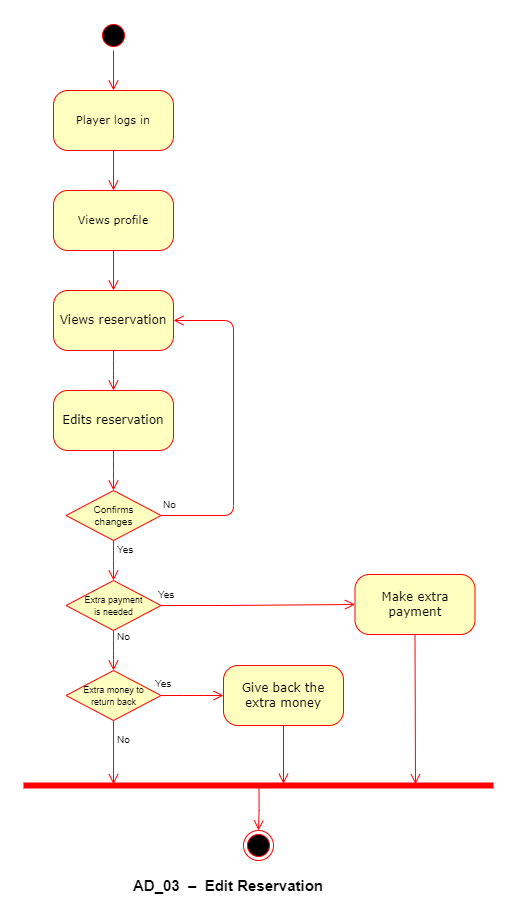

The diagram above was exported from draw.io. Its source (the exported page's mxGraphModel, read from the mxfile embedded in the PNG):
<mxGraphModel dx="1720" dy="1654" grid="1" gridSize="10" guides="1" tooltips="1" connect="1" arrows="1" fold="1" page="1" pageScale="1" pageWidth="827" pageHeight="1169" math="0" shadow="0">
  <root>
    <mxCell id="0" />
    <mxCell id="1" parent="0" />
    <mxCell id="e1gWEO8IAE0DUrptXTNf-1" value="" style="ellipse;html=1;shape=startState;fillColor=#000000;strokeColor=#ff0000;rounded=1;shadow=0;comic=0;labelBackgroundColor=none;fontFamily=Verdana;fontSize=12;fontColor=#000000;align=center;direction=south;" vertex="1" parent="1">
      <mxGeometry x="265" y="120" width="30" height="30" as="geometry" />
    </mxCell>
    <mxCell id="e1gWEO8IAE0DUrptXTNf-2" value="Views reservation" style="rounded=1;whiteSpace=wrap;html=1;arcSize=24;fillColor=#ffffc0;strokeColor=#ff0000;shadow=0;comic=0;labelBackgroundColor=none;fontFamily=Verdana;fontSize=12;fontColor=#000000;align=center;" vertex="1" parent="1">
      <mxGeometry x="220" y="390" width="120" height="60" as="geometry" />
    </mxCell>
    <mxCell id="e1gWEO8IAE0DUrptXTNf-3" value="&lt;font style=&quot;font-size: 11px&quot;&gt;Player logs in&lt;/font&gt;" style="rounded=1;whiteSpace=wrap;html=1;arcSize=24;fillColor=#ffffc0;strokeColor=#ff0000;shadow=0;comic=0;labelBackgroundColor=none;fontFamily=Verdana;fontSize=12;fontColor=#000000;align=center;" vertex="1" parent="1">
      <mxGeometry x="220" y="190" width="120" height="60" as="geometry" />
    </mxCell>
    <mxCell id="e1gWEO8IAE0DUrptXTNf-4" style="edgeStyle=orthogonalEdgeStyle;html=1;exitX=0.5;exitY=1;labelBackgroundColor=none;endArrow=open;endSize=8;strokeColor=#ff0000;fontFamily=Verdana;fontSize=12;align=left;exitDx=0;exitDy=0;" edge="1" parent="1" source="e1gWEO8IAE0DUrptXTNf-9" target="e1gWEO8IAE0DUrptXTNf-2">
      <mxGeometry relative="1" as="geometry">
        <mxPoint x="68" y="427" as="targetPoint" />
        <mxPoint x="68" y="387" as="sourcePoint" />
      </mxGeometry>
    </mxCell>
    <mxCell id="e1gWEO8IAE0DUrptXTNf-5" style="edgeStyle=elbowEdgeStyle;html=1;exitX=0.5;exitY=1;labelBackgroundColor=none;endArrow=open;endSize=8;strokeColor=#ff0000;fontFamily=Verdana;fontSize=12;align=left;exitDx=0;exitDy=0;entryX=0.5;entryY=0;entryDx=0;entryDy=0;" edge="1" parent="1" source="e1gWEO8IAE0DUrptXTNf-2" target="e1gWEO8IAE0DUrptXTNf-8">
      <mxGeometry relative="1" as="geometry">
        <mxPoint x="68" y="527" as="targetPoint" />
        <mxPoint x="68" y="487" as="sourcePoint" />
      </mxGeometry>
    </mxCell>
    <mxCell id="e1gWEO8IAE0DUrptXTNf-6" style="edgeStyle=orthogonalEdgeStyle;html=1;labelBackgroundColor=none;endArrow=open;endSize=8;strokeColor=#ff0000;fontFamily=Verdana;fontSize=12;align=left;entryX=0.5;entryY=0;entryDx=0;entryDy=0;" edge="1" parent="1" source="e1gWEO8IAE0DUrptXTNf-1" target="e1gWEO8IAE0DUrptXTNf-3">
      <mxGeometry relative="1" as="geometry">
        <mxPoint x="280" y="200" as="targetPoint" />
      </mxGeometry>
    </mxCell>
    <mxCell id="e1gWEO8IAE0DUrptXTNf-7" style="edgeStyle=orthogonalEdgeStyle;html=1;labelBackgroundColor=none;endArrow=open;endSize=8;strokeColor=#ff0000;fontFamily=Verdana;fontSize=12;align=left;exitX=0.5;exitY=1;exitDx=0;exitDy=0;entryX=0.5;entryY=0;entryDx=0;entryDy=0;" edge="1" parent="1" source="e1gWEO8IAE0DUrptXTNf-3" target="e1gWEO8IAE0DUrptXTNf-9">
      <mxGeometry relative="1" as="geometry">
        <Array as="points" />
        <mxPoint x="68" y="321" as="targetPoint" />
        <mxPoint x="68" y="281" as="sourcePoint" />
      </mxGeometry>
    </mxCell>
    <mxCell id="e1gWEO8IAE0DUrptXTNf-8" value="Edits reservation" style="rounded=1;whiteSpace=wrap;html=1;arcSize=24;fillColor=#ffffc0;strokeColor=#ff0000;shadow=0;comic=0;labelBackgroundColor=none;fontFamily=Verdana;fontSize=12;fontColor=#000000;align=center;" vertex="1" parent="1">
      <mxGeometry x="220" y="490" width="120" height="60" as="geometry" />
    </mxCell>
    <mxCell id="e1gWEO8IAE0DUrptXTNf-9" value="&lt;font style=&quot;font-size: 11px&quot;&gt;Views profile&lt;/font&gt;" style="rounded=1;whiteSpace=wrap;html=1;arcSize=24;fillColor=#ffffc0;strokeColor=#ff0000;shadow=0;comic=0;labelBackgroundColor=none;fontFamily=Verdana;fontSize=12;fontColor=#000000;align=center;" vertex="1" parent="1">
      <mxGeometry x="220" y="290" width="120" height="60" as="geometry" />
    </mxCell>
    <mxCell id="e1gWEO8IAE0DUrptXTNf-10" style="edgeStyle=elbowEdgeStyle;html=1;labelBackgroundColor=none;endArrow=open;endSize=8;strokeColor=#ff0000;fontFamily=Verdana;fontSize=12;align=left;entryX=0.5;entryY=0;entryDx=0;entryDy=0;exitX=0.5;exitY=1;exitDx=0;exitDy=0;" edge="1" parent="1" source="e1gWEO8IAE0DUrptXTNf-8" target="e1gWEO8IAE0DUrptXTNf-11">
      <mxGeometry relative="1" as="geometry">
        <mxPoint x="280" y="590" as="targetPoint" />
        <mxPoint x="300" y="580" as="sourcePoint" />
      </mxGeometry>
    </mxCell>
    <mxCell id="e1gWEO8IAE0DUrptXTNf-11" value="Confirms&lt;br&gt;changes" style="rhombus;whiteSpace=wrap;html=1;fillColor=#ffffc0;strokeColor=#ff0000;fontSize=10;" vertex="1" parent="1">
      <mxGeometry x="232.5" y="590" width="95" height="50" as="geometry" />
    </mxCell>
    <mxCell id="e1gWEO8IAE0DUrptXTNf-12" value="&lt;font face=&quot;helvetica&quot;&gt;&lt;span style=&quot;font-size: 10px; background-color: rgb(255, 255, 255);&quot;&gt;No&lt;/span&gt;&lt;/font&gt;" style="text;whiteSpace=wrap;html=1;fontSize=11;" vertex="1" parent="1">
      <mxGeometry x="327.5" y="591" width="50" height="30" as="geometry" />
    </mxCell>
    <mxCell id="e1gWEO8IAE0DUrptXTNf-13" style="edgeStyle=elbowEdgeStyle;html=1;labelBackgroundColor=none;endArrow=open;endSize=8;strokeColor=#ff0000;fontFamily=Verdana;fontSize=12;align=left;exitX=1;exitY=0.5;exitDx=0;exitDy=0;" edge="1" parent="1" source="e1gWEO8IAE0DUrptXTNf-11" target="e1gWEO8IAE0DUrptXTNf-2">
      <mxGeometry relative="1" as="geometry">
        <mxPoint x="86.79999999999973" y="749.5" as="sourcePoint" />
        <mxPoint x="101.79999999999995" y="640" as="targetPoint" />
        <Array as="points">
          <mxPoint x="400" y="480" />
          <mxPoint x="400" y="520" />
          <mxPoint x="36.799999999999955" y="846.5" />
        </Array>
      </mxGeometry>
    </mxCell>
    <mxCell id="e1gWEO8IAE0DUrptXTNf-14" style="edgeStyle=elbowEdgeStyle;html=1;labelBackgroundColor=none;endArrow=open;endSize=8;strokeColor=#ff0000;fontFamily=Verdana;fontSize=12;align=left;exitX=0.5;exitY=1;exitDx=0;exitDy=0;entryX=0.5;entryY=0;entryDx=0;entryDy=0;" edge="1" parent="1" source="e1gWEO8IAE0DUrptXTNf-11" target="e1gWEO8IAE0DUrptXTNf-16">
      <mxGeometry relative="1" as="geometry">
        <mxPoint x="196.79999999999995" y="848.5" as="sourcePoint" />
        <mxPoint x="280" y="690" as="targetPoint" />
        <Array as="points" />
      </mxGeometry>
    </mxCell>
    <mxCell id="e1gWEO8IAE0DUrptXTNf-15" value="&lt;span style=&quot;font-size: 10px; background-color: rgb(255, 255, 255);&quot;&gt;Yes&lt;/span&gt;" style="text;whiteSpace=wrap;html=1;fontSize=11;" vertex="1" parent="1">
      <mxGeometry x="282" y="636" width="50" height="30" as="geometry" />
    </mxCell>
    <mxCell id="e1gWEO8IAE0DUrptXTNf-16" value="&lt;font style=&quot;font-size: 9px;&quot;&gt;Extra payment&lt;br&gt;is needed&lt;/font&gt;" style="rhombus;whiteSpace=wrap;html=1;fillColor=#ffffc0;strokeColor=#ff0000;fontSize=10;" vertex="1" parent="1">
      <mxGeometry x="232.5" y="680" width="95" height="50" as="geometry" />
    </mxCell>
    <mxCell id="e1gWEO8IAE0DUrptXTNf-17" value="&lt;font face=&quot;helvetica&quot;&gt;&lt;span style=&quot;font-size: 10px; background-color: rgb(255, 255, 255);&quot;&gt;Yes&lt;/span&gt;&lt;/font&gt;" style="text;whiteSpace=wrap;html=1;fontSize=11;" vertex="1" parent="1">
      <mxGeometry x="322.5" y="681" width="50" height="30" as="geometry" />
    </mxCell>
    <mxCell id="e1gWEO8IAE0DUrptXTNf-18" style="edgeStyle=elbowEdgeStyle;html=1;labelBackgroundColor=none;endArrow=open;endSize=8;strokeColor=#ff0000;fontFamily=Verdana;fontSize=12;align=left;exitX=1;exitY=0.5;exitDx=0;exitDy=0;entryX=0;entryY=0.5;entryDx=0;entryDy=0;" edge="1" parent="1" source="e1gWEO8IAE0DUrptXTNf-16" target="e1gWEO8IAE0DUrptXTNf-26">
      <mxGeometry relative="1" as="geometry">
        <mxPoint x="86.79999999999973" y="836.5" as="sourcePoint" />
        <mxPoint x="440" y="707" as="targetPoint" />
        <Array as="points">
          <mxPoint x="390" y="700" />
          <mxPoint x="400" y="607" />
          <mxPoint x="36.799999999999955" y="933.5" />
        </Array>
      </mxGeometry>
    </mxCell>
    <mxCell id="e1gWEO8IAE0DUrptXTNf-19" style="edgeStyle=elbowEdgeStyle;html=1;labelBackgroundColor=none;endArrow=open;endSize=8;strokeColor=#ff0000;fontFamily=Verdana;fontSize=12;align=left;exitX=0.5;exitY=1;exitDx=0;exitDy=0;entryX=0.5;entryY=0;entryDx=0;entryDy=0;" edge="1" parent="1" source="e1gWEO8IAE0DUrptXTNf-16" target="e1gWEO8IAE0DUrptXTNf-21">
      <mxGeometry relative="1" as="geometry">
        <mxPoint x="196.79999999999995" y="935.5" as="sourcePoint" />
        <mxPoint x="280" y="780" as="targetPoint" />
        <Array as="points" />
      </mxGeometry>
    </mxCell>
    <mxCell id="e1gWEO8IAE0DUrptXTNf-20" value="&lt;span style=&quot;font-size: 10px; background-color: rgb(255, 255, 255);&quot;&gt;No&lt;/span&gt;" style="text;whiteSpace=wrap;html=1;fontSize=11;" vertex="1" parent="1">
      <mxGeometry x="282" y="723" width="50" height="30" as="geometry" />
    </mxCell>
    <mxCell id="e1gWEO8IAE0DUrptXTNf-21" value="&lt;font style=&quot;font-size: 9px;&quot;&gt;Extra money to&lt;br&gt;return back&lt;/font&gt;" style="rhombus;whiteSpace=wrap;html=1;fillColor=#ffffc0;strokeColor=#ff0000;fontSize=10;" vertex="1" parent="1">
      <mxGeometry x="232.5" y="770" width="95" height="50" as="geometry" />
    </mxCell>
    <mxCell id="e1gWEO8IAE0DUrptXTNf-22" value="&lt;font face=&quot;helvetica&quot;&gt;&lt;span style=&quot;font-size: 10px; background-color: rgb(255, 255, 255);&quot;&gt;Yes&lt;/span&gt;&lt;/font&gt;" style="text;whiteSpace=wrap;html=1;fontSize=11;" vertex="1" parent="1">
      <mxGeometry x="320" y="770" width="50" height="30" as="geometry" />
    </mxCell>
    <mxCell id="e1gWEO8IAE0DUrptXTNf-23" style="edgeStyle=elbowEdgeStyle;html=1;labelBackgroundColor=none;endArrow=open;endSize=8;strokeColor=#ff0000;fontFamily=Verdana;fontSize=12;align=left;exitX=1;exitY=0.5;exitDx=0;exitDy=0;entryX=0;entryY=0.5;entryDx=0;entryDy=0;" edge="1" parent="1" source="e1gWEO8IAE0DUrptXTNf-21" target="e1gWEO8IAE0DUrptXTNf-28">
      <mxGeometry relative="1" as="geometry">
        <mxPoint x="86.79999999999973" y="939.5" as="sourcePoint" />
        <mxPoint x="422.5" y="805" as="targetPoint" />
        <Array as="points">
          <mxPoint x="360" y="780" />
          <mxPoint x="400" y="710" />
          <mxPoint x="36.799999999999955" y="1036.5" />
        </Array>
      </mxGeometry>
    </mxCell>
    <mxCell id="e1gWEO8IAE0DUrptXTNf-24" style="edgeStyle=elbowEdgeStyle;html=1;labelBackgroundColor=none;endArrow=open;endSize=8;strokeColor=#ff0000;fontFamily=Verdana;fontSize=12;align=left;exitX=0.5;exitY=1;exitDx=0;exitDy=0;entryX=0.193;entryY=0.367;entryDx=0;entryDy=0;entryPerimeter=0;" edge="1" parent="1" source="e1gWEO8IAE0DUrptXTNf-21" target="e1gWEO8IAE0DUrptXTNf-31">
      <mxGeometry relative="1" as="geometry">
        <mxPoint x="196.79999999999995" y="1038.5" as="sourcePoint" />
        <mxPoint x="280" y="880" as="targetPoint" />
        <Array as="points" />
      </mxGeometry>
    </mxCell>
    <mxCell id="e1gWEO8IAE0DUrptXTNf-25" value="&lt;span style=&quot;font-size: 10px; background-color: rgb(255, 255, 255);&quot;&gt;No&lt;/span&gt;" style="text;whiteSpace=wrap;html=1;fontSize=11;" vertex="1" parent="1">
      <mxGeometry x="282" y="826" width="50" height="30" as="geometry" />
    </mxCell>
    <mxCell id="e1gWEO8IAE0DUrptXTNf-26" value="Make extra payment" style="rounded=1;whiteSpace=wrap;html=1;arcSize=24;fillColor=#ffffc0;strokeColor=#ff0000;shadow=0;comic=0;labelBackgroundColor=none;fontFamily=Verdana;fontSize=12;fontColor=#000000;align=center;" vertex="1" parent="1">
      <mxGeometry x="521.5" y="674" width="120" height="60" as="geometry" />
    </mxCell>
    <mxCell id="e1gWEO8IAE0DUrptXTNf-27" style="edgeStyle=elbowEdgeStyle;html=1;labelBackgroundColor=none;endArrow=open;endSize=8;strokeColor=#ff0000;fontFamily=Verdana;fontSize=12;align=left;entryX=0.828;entryY=0.365;entryDx=0;entryDy=0;exitX=0.5;exitY=1;exitDx=0;exitDy=0;entryPerimeter=0;" edge="1" parent="1" source="e1gWEO8IAE0DUrptXTNf-26">
      <mxGeometry relative="1" as="geometry">
        <mxPoint x="581.7200000000003" y="883.6500000000001" as="targetPoint" />
        <mxPoint x="601.5" y="767" as="sourcePoint" />
      </mxGeometry>
    </mxCell>
    <mxCell id="e1gWEO8IAE0DUrptXTNf-28" value="Give back the&lt;br&gt;extra money" style="rounded=1;whiteSpace=wrap;html=1;arcSize=24;fillColor=#ffffc0;strokeColor=#ff0000;shadow=0;comic=0;labelBackgroundColor=none;fontFamily=Verdana;fontSize=12;fontColor=#000000;align=center;" vertex="1" parent="1">
      <mxGeometry x="390" y="765" width="120" height="60" as="geometry" />
    </mxCell>
    <mxCell id="e1gWEO8IAE0DUrptXTNf-29" style="edgeStyle=elbowEdgeStyle;html=1;labelBackgroundColor=none;endArrow=open;endSize=8;strokeColor=#ff0000;fontFamily=Verdana;fontSize=12;align=left;entryX=0.554;entryY=0.325;entryDx=0;entryDy=0;exitX=0.5;exitY=1;exitDx=0;exitDy=0;entryPerimeter=0;" edge="1" parent="1" source="e1gWEO8IAE0DUrptXTNf-28" target="e1gWEO8IAE0DUrptXTNf-31">
      <mxGeometry relative="1" as="geometry">
        <mxPoint x="450" y="870" as="targetPoint" />
        <mxPoint x="470" y="860" as="sourcePoint" />
      </mxGeometry>
    </mxCell>
    <mxCell id="e1gWEO8IAE0DUrptXTNf-30" value="" style="ellipse;html=1;shape=endState;fillColor=#000000;strokeColor=#ff0000;rounded=1;shadow=0;comic=0;labelBackgroundColor=none;fontFamily=Verdana;fontSize=12;fontColor=#000000;align=center;" vertex="1" parent="1">
      <mxGeometry x="410" y="930" width="30" height="30" as="geometry" />
    </mxCell>
    <mxCell id="e1gWEO8IAE0DUrptXTNf-31" value="" style="shape=line;html=1;strokeWidth=6;strokeColor=#ff0000;fontSize=11;" vertex="1" parent="1">
      <mxGeometry x="190" y="880" width="470" height="10" as="geometry" />
    </mxCell>
    <mxCell id="e1gWEO8IAE0DUrptXTNf-32" value="" style="edgeStyle=orthogonalEdgeStyle;html=1;verticalAlign=bottom;endArrow=open;endSize=8;strokeColor=#ff0000;rounded=0;fontSize=11;entryX=0.5;entryY=0;entryDx=0;entryDy=0;exitX=0.501;exitY=0.435;exitDx=0;exitDy=0;exitPerimeter=0;" edge="1" parent="1" source="e1gWEO8IAE0DUrptXTNf-31" target="e1gWEO8IAE0DUrptXTNf-30">
      <mxGeometry relative="1" as="geometry">
        <mxPoint x="478.42999999999984" y="962" as="targetPoint" />
      </mxGeometry>
    </mxCell>
    <mxCell id="xRUe1Ms2Yg66rxb9MsDZ-1" value="AD_03&amp;nbsp;&amp;nbsp;&lt;span style=&quot;font-size: 15px;&quot;&gt;–&amp;nbsp;&lt;/span&gt;&amp;nbsp;Edit Reservation" style="text;whiteSpace=wrap;html=1;fontSize=15;fontStyle=1;align=center;" vertex="1" parent="1">
      <mxGeometry x="210" y="970" width="370" height="30" as="geometry" />
    </mxCell>
  </root>
</mxGraphModel>